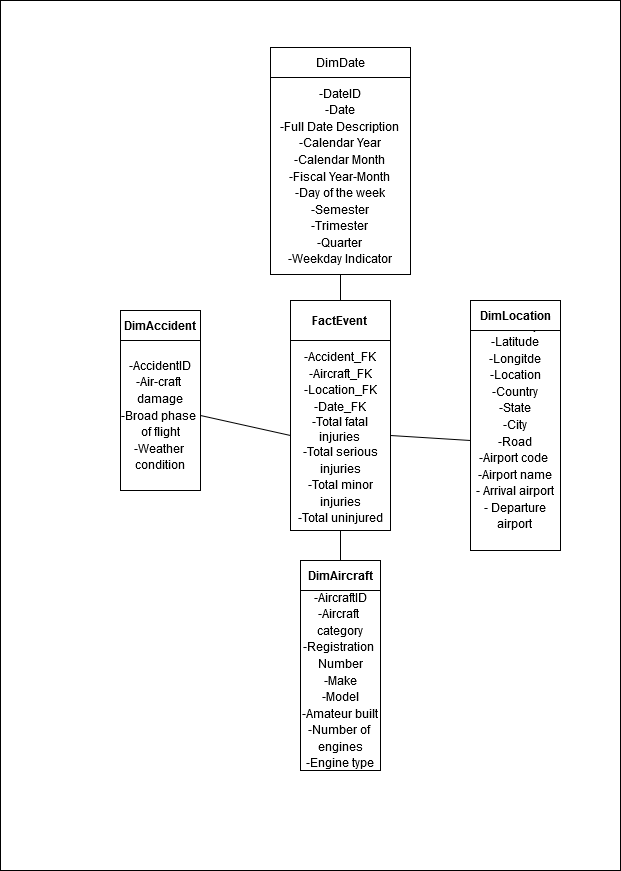

The diagram above was exported from draw.io. Its source (the exported page's mxGraphModel, read from the mxfile embedded in the PNG):
<mxGraphModel dx="868" dy="1579" grid="1" gridSize="10" guides="1" tooltips="1" connect="1" arrows="1" fold="1" page="1" pageScale="1" pageWidth="850" pageHeight="1100" math="0" shadow="0">
  <root>
    <mxCell id="0" />
    <mxCell id="1" parent="0" />
    <mxCell id="w0RkRDb1ZQBiT74LNWDM-1" value="" style="rounded=0;whiteSpace=wrap;html=1;" parent="1" vertex="1">
      <mxGeometry x="110" y="-122" width="620" height="870" as="geometry" />
    </mxCell>
    <mxCell id="-uKqFPbgLte2t_NpMPTE-1" value="&lt;font style=&quot;font-size: 12px&quot;&gt;&lt;br&gt;&lt;/font&gt;&lt;span id=&quot;docs-internal-guid-3e7b07ef-7fff-fd48-ca19-65921978681e&quot;&gt;&lt;p dir=&quot;ltr&quot; style=&quot;line-height: 1.38 ; margin-top: 0pt ; margin-bottom: 0pt&quot;&gt;&lt;span style=&quot;font-family: &amp;#34;arial&amp;#34; ; background-color: transparent ; vertical-align: baseline ; white-space: pre-wrap&quot;&gt;&lt;font style=&quot;font-size: 12px&quot;&gt;-DateID&lt;/font&gt;&lt;/span&gt;&lt;/p&gt;&lt;p dir=&quot;ltr&quot; style=&quot;line-height: 1.38 ; margin-top: 0pt ; margin-bottom: 0pt&quot;&gt;&lt;span style=&quot;font-family: &amp;#34;arial&amp;#34; ; background-color: transparent ; vertical-align: baseline ; white-space: pre-wrap&quot;&gt;&lt;font style=&quot;font-size: 12px&quot;&gt;-Date&lt;/font&gt;&lt;/span&gt;&lt;/p&gt;&lt;p dir=&quot;ltr&quot; style=&quot;line-height: 1.38 ; margin-top: 0pt ; margin-bottom: 0pt&quot;&gt;&lt;span style=&quot;font-family: &amp;#34;arial&amp;#34; ; background-color: transparent ; vertical-align: baseline ; white-space: pre-wrap&quot;&gt;&lt;font style=&quot;font-size: 12px&quot;&gt;-Full Date Description&lt;br&gt;&lt;/font&gt;&lt;/span&gt;&lt;/p&gt;&lt;p dir=&quot;ltr&quot; style=&quot;line-height: 1.38 ; margin-top: 0pt ; margin-bottom: 0pt&quot;&gt;&lt;span style=&quot;font-family: &amp;#34;arial&amp;#34; ; background-color: transparent ; vertical-align: baseline ; white-space: pre-wrap&quot;&gt;&lt;font style=&quot;font-size: 12px&quot;&gt;-Calendar Year&lt;/font&gt;&lt;/span&gt;&lt;/p&gt;&lt;p dir=&quot;ltr&quot; style=&quot;line-height: 1.38 ; margin-top: 0pt ; margin-bottom: 0pt&quot;&gt;&lt;span style=&quot;font-family: &amp;#34;arial&amp;#34; ; background-color: transparent ; vertical-align: baseline ; white-space: pre-wrap&quot;&gt;&lt;font style=&quot;font-size: 12px&quot;&gt;-Calendar Month&lt;/font&gt;&lt;/span&gt;&lt;/p&gt;&lt;p dir=&quot;ltr&quot; style=&quot;line-height: 1.38 ; margin-top: 0pt ; margin-bottom: 0pt&quot;&gt;&lt;span style=&quot;font-family: &amp;#34;arial&amp;#34; ; background-color: transparent ; vertical-align: baseline ; white-space: pre-wrap&quot;&gt;&lt;font style=&quot;font-size: 12px&quot;&gt;-Fiscal Year-Month&lt;br&gt;&lt;/font&gt;&lt;/span&gt;&lt;/p&gt;&lt;p dir=&quot;ltr&quot; style=&quot;line-height: 1.38 ; margin-top: 0pt ; margin-bottom: 0pt&quot;&gt;&lt;span style=&quot;font-family: &amp;#34;arial&amp;#34; ; background-color: transparent ; vertical-align: baseline ; white-space: pre-wrap&quot;&gt;&lt;font style=&quot;font-size: 12px&quot;&gt;-Day of the week&lt;/font&gt;&lt;/span&gt;&lt;/p&gt;&lt;p dir=&quot;ltr&quot; style=&quot;line-height: 1.38 ; margin-top: 0pt ; margin-bottom: 0pt&quot;&gt;&lt;span style=&quot;font-family: &amp;#34;arial&amp;#34; ; background-color: transparent ; vertical-align: baseline ; white-space: pre-wrap&quot;&gt;&lt;font style=&quot;font-size: 12px&quot;&gt;-Semester&lt;/font&gt;&lt;/span&gt;&lt;/p&gt;&lt;p dir=&quot;ltr&quot; style=&quot;line-height: 1.38 ; margin-top: 0pt ; margin-bottom: 0pt&quot;&gt;&lt;span style=&quot;font-family: &amp;#34;arial&amp;#34; ; background-color: transparent ; vertical-align: baseline ; white-space: pre-wrap&quot;&gt;&lt;font style=&quot;font-size: 12px&quot;&gt;-Trimester&lt;/font&gt;&lt;/span&gt;&lt;/p&gt;&lt;p dir=&quot;ltr&quot; style=&quot;line-height: 1.38 ; margin-top: 0pt ; margin-bottom: 0pt&quot;&gt;&lt;span style=&quot;font-family: &amp;#34;arial&amp;#34; ; background-color: transparent ; vertical-align: baseline ; white-space: pre-wrap&quot;&gt;&lt;font style=&quot;font-size: 12px&quot;&gt;-Quarter&lt;br&gt;&lt;/font&gt;&lt;/span&gt;&lt;/p&gt;&lt;p dir=&quot;ltr&quot; style=&quot;line-height: 1.38 ; margin-top: 0pt ; margin-bottom: 0pt&quot;&gt;&lt;span style=&quot;font-family: &amp;#34;arial&amp;#34; ; background-color: transparent ; vertical-align: baseline ; white-space: pre-wrap&quot;&gt;&lt;font style=&quot;font-size: 12px&quot;&gt;-Weekday Indicator&lt;/font&gt;&lt;/span&gt;&lt;/p&gt;&lt;div&gt;&lt;span style=&quot;font-family: &amp;#34;arial&amp;#34; ; background-color: transparent ; vertical-align: baseline ; white-space: pre-wrap&quot;&gt;&lt;br&gt;&lt;/span&gt;&lt;/div&gt;&lt;/span&gt;" style="rounded=0;whiteSpace=wrap;html=1;" parent="1" vertex="1">
      <mxGeometry x="380" y="-45" width="140" height="197" as="geometry" />
    </mxCell>
    <mxCell id="-uKqFPbgLte2t_NpMPTE-4" value="DimDate" style="rounded=0;whiteSpace=wrap;html=1;" parent="1" vertex="1">
      <mxGeometry x="380" y="-75" width="140" height="30" as="geometry" />
    </mxCell>
    <mxCell id="-uKqFPbgLte2t_NpMPTE-5" value="&lt;span id=&quot;docs-internal-guid-ebb45b3d-7fff-40dd-38ed-c939205b4335&quot;&gt;&lt;p dir=&quot;ltr&quot; style=&quot;line-height: 1.38 ; margin-top: 0pt ; margin-bottom: 0pt&quot;&gt;&lt;span style=&quot;font-family: &amp;#34;arial&amp;#34; ; vertical-align: baseline&quot;&gt;-LocationID&lt;/span&gt;&lt;/p&gt;&lt;p dir=&quot;ltr&quot; style=&quot;line-height: 1.38 ; margin-top: 0pt ; margin-bottom: 0pt&quot;&gt;&lt;font face=&quot;arial&quot;&gt;&lt;span&gt;-Country&lt;/span&gt;&lt;/font&gt;&lt;/p&gt;&lt;p dir=&quot;ltr&quot; style=&quot;line-height: 1.38 ; margin-top: 0pt ; margin-bottom: 0pt&quot;&gt;&lt;font face=&quot;arial&quot;&gt;&lt;span&gt;-Latitude&lt;/span&gt;&lt;/font&gt;&lt;/p&gt;&lt;p dir=&quot;ltr&quot; style=&quot;line-height: 1.38 ; margin-top: 0pt ; margin-bottom: 0pt&quot;&gt;&lt;font face=&quot;arial&quot;&gt;&lt;span&gt;-Longitde&lt;/span&gt;&lt;/font&gt;&lt;/p&gt;&lt;p dir=&quot;ltr&quot; style=&quot;line-height: 1.38 ; margin-top: 0pt ; margin-bottom: 0pt&quot;&gt;&lt;span style=&quot;font-family: &amp;#34;arial&amp;#34; ; vertical-align: baseline&quot;&gt;-Location&lt;/span&gt;&lt;/p&gt;&lt;p dir=&quot;ltr&quot; style=&quot;line-height: 1.38 ; margin-top: 0pt ; margin-bottom: 0pt&quot;&gt;&lt;span style=&quot;font-family: &amp;#34;arial&amp;#34; ; vertical-align: baseline&quot;&gt;-Country&lt;/span&gt;&lt;/p&gt;&lt;p dir=&quot;ltr&quot; style=&quot;line-height: 1.38 ; margin-top: 0pt ; margin-bottom: 0pt&quot;&gt;&lt;span style=&quot;font-family: &amp;#34;arial&amp;#34; ; vertical-align: baseline&quot;&gt;-State&lt;/span&gt;&lt;/p&gt;&lt;p dir=&quot;ltr&quot; style=&quot;line-height: 1.38 ; margin-top: 0pt ; margin-bottom: 0pt&quot;&gt;&lt;span style=&quot;font-family: &amp;#34;arial&amp;#34; ; vertical-align: baseline&quot;&gt;-City&lt;/span&gt;&lt;/p&gt;&lt;p dir=&quot;ltr&quot; style=&quot;line-height: 1.38 ; margin-top: 0pt ; margin-bottom: 0pt&quot;&gt;&lt;span style=&quot;font-family: &amp;#34;arial&amp;#34; ; vertical-align: baseline&quot;&gt;-Road&lt;br&gt;&lt;/span&gt;&lt;/p&gt;&lt;p dir=&quot;ltr&quot; style=&quot;line-height: 1.38 ; margin-top: 0pt ; margin-bottom: 0pt&quot;&gt;&lt;span style=&quot;font-family: &amp;#34;arial&amp;#34; ; vertical-align: baseline&quot;&gt;-Airport code&amp;nbsp;&lt;/span&gt;&lt;/p&gt;&lt;p dir=&quot;ltr&quot; style=&quot;line-height: 1.38 ; margin-top: 0pt ; margin-bottom: 0pt&quot;&gt;&lt;span style=&quot;font-family: &amp;#34;arial&amp;#34; ; vertical-align: baseline&quot;&gt;-Airport name&lt;/span&gt;&lt;/p&gt;&lt;p dir=&quot;ltr&quot; style=&quot;line-height: 1.38 ; margin-top: 0pt ; margin-bottom: 0pt&quot;&gt;&lt;span style=&quot;font-family: &amp;#34;arial&amp;#34; ; vertical-align: baseline&quot;&gt;- Arrival airport&lt;/span&gt;&lt;/p&gt;&lt;p dir=&quot;ltr&quot; style=&quot;line-height: 1.38 ; margin-top: 0pt ; margin-bottom: 0pt&quot;&gt;&lt;span style=&quot;font-family: &amp;#34;arial&amp;#34; ; vertical-align: baseline&quot;&gt;- Departure airport&lt;br&gt;&lt;br&gt;&lt;br&gt;&lt;/span&gt;&lt;/p&gt;&lt;div&gt;&lt;span style=&quot;font-family: &amp;#34;arial&amp;#34; ; vertical-align: baseline&quot;&gt;&lt;br&gt;&lt;/span&gt;&lt;/div&gt;&lt;/span&gt;" style="rounded=0;whiteSpace=wrap;html=1;" parent="1" vertex="1">
      <mxGeometry x="580" y="208" width="90" height="220" as="geometry" />
    </mxCell>
    <mxCell id="-uKqFPbgLte2t_NpMPTE-6" value="&lt;b&gt;DimLocation&lt;/b&gt;" style="rounded=0;whiteSpace=wrap;html=1;" parent="1" vertex="1">
      <mxGeometry x="580" y="178" width="90" height="30" as="geometry" />
    </mxCell>
    <mxCell id="-uKqFPbgLte2t_NpMPTE-7" value="&lt;span id=&quot;docs-internal-guid-ebb45b3d-7fff-40dd-38ed-c939205b4335&quot;&gt;&lt;p dir=&quot;ltr&quot; style=&quot;line-height: 1.38 ; margin-top: 0pt ; margin-bottom: 0pt&quot;&gt;&lt;span style=&quot;font-family: &amp;#34;arial&amp;#34; ; color: rgb(0 , 0 , 0) ; background-color: transparent ; font-weight: 400 ; font-style: normal ; font-variant: normal ; text-decoration: none ; vertical-align: baseline ; white-space: pre-wrap&quot;&gt;-AccidentID&lt;/span&gt;&lt;/p&gt;&lt;p dir=&quot;ltr&quot; style=&quot;line-height: 1.38 ; margin-top: 0pt ; margin-bottom: 0pt&quot;&gt;&lt;font face=&quot;arial&quot;&gt;&lt;span style=&quot;white-space: pre-wrap&quot;&gt;-Air-craft damage&lt;/span&gt;&lt;/font&gt;&lt;/p&gt;&lt;p dir=&quot;ltr&quot; style=&quot;line-height: 1.38 ; margin-top: 0pt ; margin-bottom: 0pt&quot;&gt;&lt;font face=&quot;arial&quot;&gt;&lt;span style=&quot;white-space: pre-wrap&quot;&gt;-Broad phase of flight&lt;/span&gt;&lt;/font&gt;&lt;/p&gt;&lt;p dir=&quot;ltr&quot; style=&quot;line-height: 1.38 ; margin-top: 0pt ; margin-bottom: 0pt&quot;&gt;&lt;font face=&quot;arial&quot;&gt;&lt;span style=&quot;white-space: pre-wrap&quot;&gt;-Weather condition&lt;/span&gt;&lt;/font&gt;&lt;/p&gt;&lt;/span&gt;" style="rounded=0;whiteSpace=wrap;html=1;" parent="1" vertex="1">
      <mxGeometry x="230" y="218" width="80" height="150" as="geometry" />
    </mxCell>
    <mxCell id="-uKqFPbgLte2t_NpMPTE-8" value="&lt;b&gt;DimAccident&lt;/b&gt;" style="rounded=0;whiteSpace=wrap;html=1;" parent="1" vertex="1">
      <mxGeometry x="230" y="188" width="80" height="30" as="geometry" />
    </mxCell>
    <mxCell id="-uKqFPbgLte2t_NpMPTE-9" value="&lt;span id=&quot;docs-internal-guid-ebb45b3d-7fff-40dd-38ed-c939205b4335&quot;&gt;&lt;p dir=&quot;ltr&quot; style=&quot;line-height: 1.38 ; margin-top: 0pt ; margin-bottom: 0pt&quot;&gt;&lt;span style=&quot;font-family: &amp;#34;arial&amp;#34; ; color: rgb(0 , 0 , 0) ; background-color: transparent ; font-weight: 400 ; font-style: normal ; font-variant: normal ; text-decoration: none ; vertical-align: baseline ; white-space: pre-wrap&quot;&gt;-AircraftID&lt;/span&gt;&lt;/p&gt;&lt;p dir=&quot;ltr&quot; style=&quot;line-height: 1.38 ; margin-top: 0pt ; margin-bottom: 0pt&quot;&gt;&lt;span style=&quot;font-family: &amp;#34;arial&amp;#34; ; color: rgb(0 , 0 , 0) ; background-color: transparent ; font-weight: 400 ; font-style: normal ; font-variant: normal ; text-decoration: none ; vertical-align: baseline ; white-space: pre-wrap&quot;&gt;-Aircraft category&lt;/span&gt;&lt;/p&gt;&lt;p dir=&quot;ltr&quot; style=&quot;line-height: 1.38 ; margin-top: 0pt ; margin-bottom: 0pt&quot;&gt;&lt;span style=&quot;font-family: &amp;#34;arial&amp;#34; ; color: rgb(0 , 0 , 0) ; background-color: transparent ; font-weight: 400 ; font-style: normal ; font-variant: normal ; text-decoration: none ; vertical-align: baseline ; white-space: pre-wrap&quot;&gt;-Registration Number&lt;/span&gt;&lt;/p&gt;&lt;p dir=&quot;ltr&quot; style=&quot;line-height: 1.38 ; margin-top: 0pt ; margin-bottom: 0pt&quot;&gt;&lt;span style=&quot;font-family: &amp;#34;arial&amp;#34; ; color: rgb(0 , 0 , 0) ; background-color: transparent ; font-weight: 400 ; font-style: normal ; font-variant: normal ; text-decoration: none ; vertical-align: baseline ; white-space: pre-wrap&quot;&gt;-Make&lt;/span&gt;&lt;/p&gt;&lt;p dir=&quot;ltr&quot; style=&quot;line-height: 1.38 ; margin-top: 0pt ; margin-bottom: 0pt&quot;&gt;&lt;span style=&quot;font-family: &amp;#34;arial&amp;#34; ; color: rgb(0 , 0 , 0) ; background-color: transparent ; font-weight: 400 ; font-style: normal ; font-variant: normal ; text-decoration: none ; vertical-align: baseline ; white-space: pre-wrap&quot;&gt;-Model&lt;/span&gt;&lt;/p&gt;&lt;p dir=&quot;ltr&quot; style=&quot;line-height: 1.38 ; margin-top: 0pt ; margin-bottom: 0pt&quot;&gt;&lt;span style=&quot;font-family: &amp;#34;arial&amp;#34; ; color: rgb(0 , 0 , 0) ; background-color: transparent ; font-weight: 400 ; font-style: normal ; font-variant: normal ; text-decoration: none ; vertical-align: baseline ; white-space: pre-wrap&quot;&gt;-Amateur built&lt;/span&gt;&lt;/p&gt;&lt;p dir=&quot;ltr&quot; style=&quot;line-height: 1.38 ; margin-top: 0pt ; margin-bottom: 0pt&quot;&gt;&lt;span style=&quot;font-family: &amp;#34;arial&amp;#34; ; color: rgb(0 , 0 , 0) ; background-color: transparent ; font-weight: 400 ; font-style: normal ; font-variant: normal ; text-decoration: none ; vertical-align: baseline ; white-space: pre-wrap&quot;&gt;-Number of engines&lt;/span&gt;&lt;/p&gt;&lt;p dir=&quot;ltr&quot; style=&quot;line-height: 1.38 ; margin-top: 0pt ; margin-bottom: 0pt&quot;&gt;&lt;span id=&quot;docs-internal-guid-25173d4d-7fff-a698-2a76-bb902b58ad86&quot;&gt;&lt;/span&gt;&lt;/p&gt;&lt;p dir=&quot;ltr&quot; style=&quot;line-height: 1.38 ; margin-top: 0pt ; margin-bottom: 0pt&quot;&gt;&lt;span style=&quot;font-family: &amp;#34;arial&amp;#34; ; color: rgb(0 , 0 , 0) ; background-color: transparent ; font-weight: 400 ; font-style: normal ; font-variant: normal ; text-decoration: none ; vertical-align: baseline ; white-space: pre-wrap&quot;&gt;-Engine type&lt;/span&gt;&lt;/p&gt;&lt;/span&gt;" style="rounded=0;whiteSpace=wrap;html=1;" parent="1" vertex="1">
      <mxGeometry x="410" y="468" width="80" height="180" as="geometry" />
    </mxCell>
    <mxCell id="-uKqFPbgLte2t_NpMPTE-10" value="&lt;b&gt;DimAircraft&lt;/b&gt;" style="rounded=0;whiteSpace=wrap;html=1;" parent="1" vertex="1">
      <mxGeometry x="410" y="438" width="80" height="30" as="geometry" />
    </mxCell>
    <mxCell id="-uKqFPbgLte2t_NpMPTE-11" value="&lt;span id=&quot;docs-internal-guid-3a758f6f-7fff-c451-b960-b3f07cbdc377&quot;&gt;&lt;p dir=&quot;ltr&quot; style=&quot;line-height: 1.38 ; margin-top: 0pt ; margin-bottom: 0pt&quot;&gt;&lt;span&gt;&lt;span id=&quot;docs-internal-guid-3a758f6f-7fff-c451-b960-b3f07cbdc377&quot;&gt;&lt;/span&gt;&lt;/span&gt;&lt;/p&gt;&lt;p dir=&quot;ltr&quot; style=&quot;line-height: 1.38 ; margin-top: 0pt ; margin-bottom: 0pt&quot;&gt;&lt;font face=&quot;arial&quot;&gt;&lt;span&gt;&lt;br&gt;&lt;/span&gt;&lt;/font&gt;&lt;/p&gt;&lt;p dir=&quot;ltr&quot; style=&quot;line-height: 1.38 ; margin-top: 0pt ; margin-bottom: 0pt&quot;&gt;&lt;font face=&quot;arial&quot;&gt;&lt;span&gt;-Accident_FK&lt;/span&gt;&lt;/font&gt;&lt;/p&gt;&lt;p dir=&quot;ltr&quot; style=&quot;line-height: 1.38 ; margin-top: 0pt ; margin-bottom: 0pt&quot;&gt;&lt;font face=&quot;arial&quot;&gt;&lt;span&gt;-Aircraft_FK&lt;/span&gt;&lt;/font&gt;&lt;/p&gt;&lt;p dir=&quot;ltr&quot; style=&quot;line-height: 1.38 ; margin-top: 0pt ; margin-bottom: 0pt&quot;&gt;&lt;font face=&quot;arial&quot;&gt;&lt;span&gt;-Location_FK&lt;/span&gt;&lt;/font&gt;&lt;/p&gt;&lt;p dir=&quot;ltr&quot; style=&quot;line-height: 1.38 ; margin-top: 0pt ; margin-bottom: 0pt&quot;&gt;&lt;font face=&quot;arial&quot;&gt;&lt;span&gt;-Date_FK&lt;/span&gt;&lt;/font&gt;&lt;/p&gt;&lt;/span&gt;-Total fatal injuries &lt;br&gt;&lt;p dir=&quot;ltr&quot; style=&quot;line-height: 1.38 ; margin-top: 0pt ; margin-bottom: 0pt&quot;&gt;&lt;font face=&quot;arial&quot;&gt;&lt;span&gt;-Total serious injuries&lt;/span&gt;&lt;/font&gt;&lt;/p&gt;&lt;p dir=&quot;ltr&quot; style=&quot;line-height: 1.38 ; margin-top: 0pt ; margin-bottom: 0pt&quot;&gt;&lt;font face=&quot;arial&quot;&gt;&lt;span&gt;-Total minor injuries&lt;/span&gt;&lt;/font&gt;&lt;/p&gt;&lt;p dir=&quot;ltr&quot; style=&quot;line-height: 1.38 ; margin-top: 0pt ; margin-bottom: 0pt&quot;&gt;&lt;font face=&quot;arial&quot;&gt;&lt;span&gt;-Total uninjured&lt;/span&gt;&lt;/font&gt;&lt;/p&gt;&lt;p&gt;&lt;/p&gt;" style="rounded=0;whiteSpace=wrap;html=1;fontFamily=arial;" parent="1" vertex="1">
      <mxGeometry x="400" y="218" width="100" height="190" as="geometry" />
    </mxCell>
    <mxCell id="-uKqFPbgLte2t_NpMPTE-12" value="&lt;b&gt;FactEvent&lt;br&gt;&lt;/b&gt;" style="rounded=0;whiteSpace=wrap;html=1;" parent="1" vertex="1">
      <mxGeometry x="400" y="178" width="100" height="40" as="geometry" />
    </mxCell>
    <mxCell id="-uKqFPbgLte2t_NpMPTE-15" value="" style="endArrow=none;html=1;entryX=0;entryY=0.5;entryDx=0;entryDy=0;exitX=1;exitY=0.5;exitDx=0;exitDy=0;" parent="1" source="-uKqFPbgLte2t_NpMPTE-7" target="-uKqFPbgLte2t_NpMPTE-11" edge="1">
      <mxGeometry width="50" height="50" relative="1" as="geometry">
        <mxPoint x="400" y="358" as="sourcePoint" />
        <mxPoint x="450" y="308" as="targetPoint" />
      </mxGeometry>
    </mxCell>
    <mxCell id="-uKqFPbgLte2t_NpMPTE-16" value="" style="endArrow=none;html=1;entryX=0.5;entryY=1;entryDx=0;entryDy=0;" parent="1" source="-uKqFPbgLte2t_NpMPTE-12" target="-uKqFPbgLte2t_NpMPTE-1" edge="1">
      <mxGeometry width="50" height="50" relative="1" as="geometry">
        <mxPoint x="350" y="190" as="sourcePoint" />
        <mxPoint x="400" y="140" as="targetPoint" />
      </mxGeometry>
    </mxCell>
    <mxCell id="-uKqFPbgLte2t_NpMPTE-17" value="" style="endArrow=none;html=1;entryX=0;entryY=0.5;entryDx=0;entryDy=0;exitX=1;exitY=0.5;exitDx=0;exitDy=0;" parent="1" source="-uKqFPbgLte2t_NpMPTE-11" target="-uKqFPbgLte2t_NpMPTE-5" edge="1">
      <mxGeometry width="50" height="50" relative="1" as="geometry">
        <mxPoint x="520" y="408" as="sourcePoint" />
        <mxPoint x="570" y="358" as="targetPoint" />
      </mxGeometry>
    </mxCell>
    <mxCell id="-uKqFPbgLte2t_NpMPTE-18" value="" style="endArrow=none;html=1;entryX=0.5;entryY=1;entryDx=0;entryDy=0;exitX=0.5;exitY=0;exitDx=0;exitDy=0;" parent="1" source="-uKqFPbgLte2t_NpMPTE-10" target="-uKqFPbgLte2t_NpMPTE-11" edge="1">
      <mxGeometry width="50" height="50" relative="1" as="geometry">
        <mxPoint x="400" y="358" as="sourcePoint" />
        <mxPoint x="450" y="308" as="targetPoint" />
      </mxGeometry>
    </mxCell>
  </root>
</mxGraphModel>